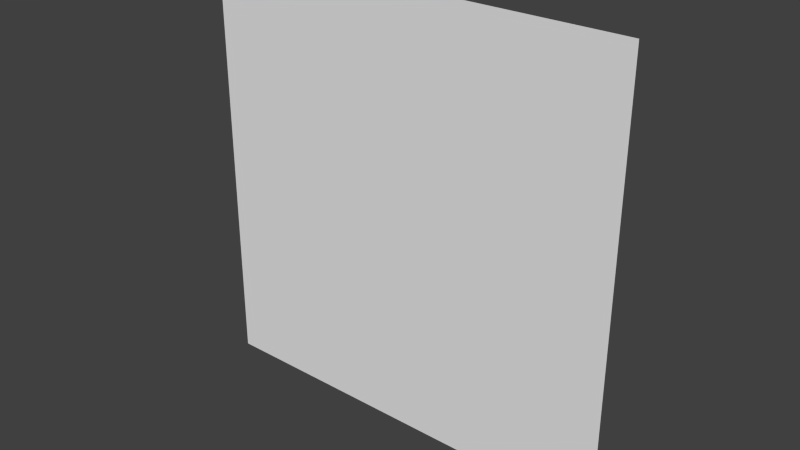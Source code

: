 # Source: city.blend  (saved by Blender 2.72.0; exported with 4.5.12 LTS)
import bpy
from mathutils import Matrix  # noqa: F401  (used for matrix-valued properties, if any)

bpy.ops.wm.read_factory_settings(use_empty=True)
scene = bpy.context.scene
scene.name = 'Scene'

# ---- collections
col_collection_12 = bpy.data.collections.new('Collection 12'); scene.collection.children.link(col_collection_12)
col_collection_20 = bpy.data.collections.new('Collection 20'); scene.collection.children.link(col_collection_20)
col_collection_20.hide_render = True
col_collection_20.hide_viewport = True

# ---- materials (node trees are filled in below, after node groups)
mat_material_wall_1_001 = bpy.data.materials.new('Material Wall 1.001')
mat_material_wall_1_001.alpha_threshold = 0.0
mat_material_wall_1_001.use_transparent_shadow = False
mat_material_wall_1_001.roughness = 0.5
mat_material_003 = bpy.data.materials.new('Material.003')
mat_material_003.alpha_threshold = 0.0
mat_material_003.use_transparent_shadow = False
mat_material_003.diffuse_color = (0.8, 0.0, 0.4848, 1.0)
mat_material_003.roughness = 0.5
mat_material_002 = bpy.data.materials.new('Material.002')
mat_material_002.alpha_threshold = 0.0
mat_material_002.use_transparent_shadow = False
mat_material_002.diffuse_color = (0.0, 0.759, 0.8, 1.0)
mat_material_002.roughness = 0.5
mat_material = bpy.data.materials.new('Material')
mat_material.alpha_threshold = 0.0
mat_material.use_transparent_shadow = False
mat_material.diffuse_color = (0.8, 0.0, 0.0, 1.0)
mat_material.roughness = 0.5
mat_material_001 = bpy.data.materials.new('Material.001')
mat_material_001.alpha_threshold = 0.0
mat_material_001.use_transparent_shadow = False
mat_material_001.diffuse_color = (0.0, 0.8, 0.0, 1.0)
mat_material_001.roughness = 0.5

# ---- material node trees

# ---- world
world_world = bpy.data.worlds.new('World'); scene.world = world_world
world_world.color = (0.05088, 0.05088, 0.05088)
world_world.use_sun_shadow = False
world_world.sun_shadow_jitter_overblur = 0.0
world_world.cycles.sampling_method = 'MANUAL'
world_world.cycles.sample_map_resolution = 256

# ---- meshes
me_plane_009 = bpy.data.meshes.new('Plane.009')
me_plane_009.from_pydata([(0.0, 0.0, 0.0), (2.0, 0.0, 0.0), (0.0, 2.0, 0.0), (2.0, 2.0, 0.0)], [], [(0, 1, 3, 2)])
_uv = me_plane_009.uv_layers.new(name='UVMap')
_uv.uv.foreach_set('vector', [0.0001, 9.998e-05, 0.9999, 9.998e-05, 0.9999, 0.9999, 9.998e-05, 0.9999])
me_plane_009.materials.append(mat_material_wall_1_001)
me_plane_009.use_remesh_preserve_volume = False
me_plane_009.use_remesh_preserve_attributes = False
me_plane_009.use_mirror_vertex_groups = False
me_plane_009.update()
me_cube_003 = bpy.data.meshes.new('Cube.003')
me_cube_003.from_pydata([(-0.4428, 0.0, 0.01953), (-0.4537, 0.0, 0.03906), (-0.4591, 0.0, 0.06836), (-0.4609, 0.0, 0.1094), (-0.4352, 0.08995, 0.01953), (-0.4126, 0.1762, 0.01953), (-0.375, 0.2549, 0.01953), (-0.4246, 0.0, 0.007812), (-0.3974, -4.657e-10, 0.001953), (-0.3594, 0.0, 0.0), (-0.4352, -0.08995, 0.01953), (-0.4126, -0.1762, 0.01953), (-0.375, -0.2549, 0.01953), (-0.446, -0.09223, 0.03906), (-0.4513, -0.09337, 0.06836), (-0.4531, -0.09375, 0.1094), (-0.4229, -0.1806, 0.03906), (-0.428, -0.1829, 0.06836), (-0.4297, -0.1836, 0.1094), (-0.3844, -0.2613, 0.03906), (-0.3891, -0.2646, 0.06836), (-0.3906, -0.2656, 0.1094), (-0.446, 0.09223, 0.03906), (-0.4229, 0.1806, 0.03906), (-0.3844, 0.2613, 0.03906), (-0.4513, 0.09337, 0.06836), (-0.428, 0.1829, 0.06836), (-0.3891, 0.2646, 0.06836), (-0.4531, 0.09375, 0.1094), (-0.4297, 0.1836, 0.1094), (-0.3906, 0.2656, 0.1094), (-0.4173, 0.08615, 0.007812), (-0.3905, 0.08198, 0.001953), (-0.3532, 0.07856, 0.0), (-0.3956, 0.1687, 0.007812), (-0.3704, 0.1602, 0.001953), (-0.3359, 0.1525, 0.0), (-0.3594, 0.2442, 0.007812), (-0.3374, 0.231, 0.001953), (-0.3089, 0.2171, 0.0), (-0.4173, -0.08615, 0.007812), (-0.3956, -0.1687, 0.007812), (-0.3594, -0.2442, 0.007812), (-0.3905, -0.08198, 0.001953), (-0.3704, -0.1602, 0.001953), (-0.3374, -0.231, 0.001953), (-0.3532, -0.07856, 0.0), (-0.3359, -0.1525, 0.0), (-0.3089, -0.2171, 0.0), (0.0, 0.4428, 0.01953), (0.0, 0.4537, 0.03906), (0.0, 0.4591, 0.06836), (0.0, 0.4609, 0.1094), (0.08995, 0.4352, 0.01953), (0.1762, 0.4126, 0.01953), (0.2549, 0.375, 0.01953), (0.0, 0.4246, 0.007812), (-4.657e-10, 0.3974, 0.001953), (0.0, 0.3594, 0.0), (-0.08995, 0.4352, 0.01953), (-0.1762, 0.4126, 0.01953), (-0.2549, 0.375, 0.01953), (-0.09223, 0.446, 0.03906), (-0.09337, 0.4513, 0.06836), (-0.09375, 0.4531, 0.1094), (-0.1806, 0.4229, 0.03906), (-0.1829, 0.428, 0.06836), (-0.1836, 0.4297, 0.1094), (-0.2613, 0.3844, 0.03906), (-0.2646, 0.3891, 0.06836), (-0.2656, 0.3906, 0.1094), (0.09223, 0.446, 0.03906), (0.1806, 0.4229, 0.03906), (0.2613, 0.3844, 0.03906), (0.09337, 0.4513, 0.06836), (0.1829, 0.428, 0.06836), (0.2646, 0.3891, 0.06836), (0.09375, 0.4531, 0.1094), (0.1836, 0.4297, 0.1094), (0.2656, 0.3906, 0.1094), (0.08615, 0.4173, 0.007812), (0.08198, 0.3905, 0.001953), (0.07856, 0.3532, 0.0), (0.1687, 0.3956, 0.007812), (0.1602, 0.3704, 0.001953), (0.1525, 0.3359, 0.0), (0.2442, 0.3594, 0.007812), (0.231, 0.3374, 0.001953), (0.2171, 0.3089, 0.0), (-0.08615, 0.4173, 0.007812), (-0.1687, 0.3956, 0.007812), (-0.2442, 0.3594, 0.007812), (-0.08198, 0.3905, 0.001953), (-0.1602, 0.3704, 0.001953), (-0.231, 0.3374, 0.001953), (-0.07856, 0.3532, 0.0), (-0.1525, 0.3359, 0.0), (-0.2171, 0.3089, 0.0), (0.4428, 0.0, 0.01953), (0.4537, 0.0, 0.03906), (0.4591, 0.0, 0.06836), (0.4609, 0.0, 0.1094), (0.4352, -0.08995, 0.01953), (0.4126, -0.1762, 0.01953), (0.375, -0.2549, 0.01953), (0.4246, 0.0, 0.007812), (0.3974, 4.657e-10, 0.001953), (0.3594, 0.0, 0.0), (0.4352, 0.08995, 0.01953), (0.4126, 0.1762, 0.01953), (0.375, 0.2549, 0.01953), (0.446, 0.09223, 0.03906), (0.4513, 0.09337, 0.06836), (0.4531, 0.09375, 0.1094), (0.4229, 0.1806, 0.03906), (0.428, 0.1829, 0.06836), (0.4297, 0.1836, 0.1094), (0.3844, 0.2613, 0.03906), (0.3891, 0.2646, 0.06836), (0.3906, 0.2656, 0.1094), (0.446, -0.09223, 0.03906), (0.4229, -0.1806, 0.03906), (0.3844, -0.2613, 0.03906), (0.4513, -0.09337, 0.06836), (0.428, -0.1829, 0.06836), (0.3891, -0.2646, 0.06836), (0.4531, -0.09375, 0.1094), (0.4297, -0.1836, 0.1094), (0.3906, -0.2656, 0.1094), (0.4173, -0.08615, 0.007812), (0.3905, -0.08198, 0.001953), (0.3532, -0.07856, 0.0), (0.3956, -0.1687, 0.007812), (0.3704, -0.1602, 0.001953), (0.3359, -0.1525, 0.0), (0.3594, -0.2442, 0.007812), (0.3374, -0.231, 0.001953), (0.3089, -0.2171, 0.0), (0.4173, 0.08615, 0.007812), (0.3956, 0.1687, 0.007812), (0.3594, 0.2442, 0.007812), (0.3905, 0.08198, 0.001953), (0.3704, 0.1602, 0.001953), (0.3374, 0.231, 0.001953), (0.3532, 0.07856, 0.0), (0.3359, 0.1525, 0.0), (0.3089, 0.2171, 0.0), (0.0, -0.4428, 0.01953), (0.0, -0.4537, 0.03906), (0.0, -0.4591, 0.06836), (0.0, -0.4609, 0.1094), (-0.08995, -0.4352, 0.01953), (-0.1762, -0.4126, 0.01953), (-0.2549, -0.375, 0.01953), (0.0, -0.4246, 0.007812), (4.657e-10, -0.3974, 0.001953), (0.0, -0.3594, 0.0), (0.08995, -0.4352, 0.01953), (0.1762, -0.4126, 0.01953), (0.2549, -0.375, 0.01953), (0.09223, -0.446, 0.03906), (0.09337, -0.4513, 0.06836), (0.09375, -0.4531, 0.1094), (0.1806, -0.4229, 0.03906), (0.1829, -0.428, 0.06836), (0.1836, -0.4297, 0.1094), (0.2613, -0.3844, 0.03906), (0.2646, -0.3891, 0.06836), (0.2656, -0.3906, 0.1094), (-0.09223, -0.446, 0.03906), (-0.1806, -0.4229, 0.03906), (-0.2613, -0.3844, 0.03906), (-0.09337, -0.4513, 0.06836), (-0.1829, -0.428, 0.06836), (-0.2646, -0.3891, 0.06836), (-0.09375, -0.4531, 0.1094), (-0.1836, -0.4297, 0.1094), (-0.2656, -0.3906, 0.1094), (-0.08615, -0.4173, 0.007812), (-0.08198, -0.3905, 0.001953), (-0.07856, -0.3532, 0.0), (-0.1687, -0.3956, 0.007812), (-0.1602, -0.3704, 0.001953), (-0.1525, -0.3359, 0.0), (-0.2442, -0.3594, 0.007812), (-0.231, -0.3374, 0.001953), (-0.2171, -0.3089, 0.0), (0.08615, -0.4173, 0.007812), (0.1687, -0.3956, 0.007812), (0.2442, -0.3594, 0.007812), (0.08198, -0.3905, 0.001953), (0.1602, -0.3704, 0.001953), (0.231, -0.3374, 0.001953), (0.07856, -0.3532, 0.0), (0.1525, -0.3359, 0.0), (0.2171, -0.3089, 0.0), (0.0, 0.0, 0.0), (-0.08615, 0.0, 0.0), (-0.1687, -4.657e-10, 0.0), (-0.2442, 0.0, 0.0), (0.0, 0.08615, 0.0), (-4.657e-10, 0.1687, 0.0), (0.0, 0.2442, 0.0), (0.08615, 0.0, 0.0), (0.1687, 4.657e-10, 0.0), (0.2442, 0.0, 0.0), (0.0, -0.08615, 0.0), (4.657e-10, -0.1687, 0.0), (0.0, -0.2442, 0.0), (-0.08464, -0.08464, 0.0), (-0.1658, -0.0816, 0.0), (-0.2399, -0.07856, 0.0), (-0.0816, -0.1658, 0.0), (-0.1595, -0.1595, 0.0), (-0.2299, -0.1525, 0.0), (-0.07856, -0.2399, 0.0), (-0.1525, -0.2299, 0.0), (-0.2171, -0.2171, 0.0), (-0.08464, 0.08464, 0.0), (-0.0816, 0.1658, 0.0), (-0.07856, 0.2399, 0.0), (-0.1658, 0.0816, 0.0), (-0.1595, 0.1595, 0.0), (-0.1525, 0.2299, 0.0), (-0.2399, 0.07856, 0.0), (-0.2299, 0.1525, 0.0), (-0.2171, 0.2171, 0.0), (0.08464, 0.08464, 0.0), (0.1658, 0.0816, 0.0), (0.2399, 0.07856, 0.0), (0.0816, 0.1658, 0.0), (0.1595, 0.1595, 0.0), (0.2299, 0.1525, 0.0), (0.07856, 0.2399, 0.0), (0.1525, 0.2299, 0.0), (0.2171, 0.2171, 0.0), (0.08464, -0.08464, 0.0), (0.0816, -0.1658, 0.0), (0.07856, -0.2399, 0.0), (0.1658, -0.0816, 0.0), (0.1595, -0.1595, 0.0), (0.1525, -0.2299, 0.0), (0.2399, -0.07856, 0.0), (0.2299, -0.1525, 0.0), (0.2171, -0.2171, 0.0), (0.0, 0.0, 0.9246), (0.08615, 0.0, 0.9173), (0.1687, -4.657e-10, 0.8956), (0.2442, 0.0, 0.8594), (0.0, 0.08615, 0.9173), (4.657e-10, 0.1687, 0.8956), (0.0, 0.2442, 0.8594), (-0.08615, 0.0, 0.9173), (-0.1687, 4.657e-10, 0.8956), (-0.2442, 0.0, 0.8594), (0.0, -0.08615, 0.9173), (-4.657e-10, -0.1687, 0.8956), (0.0, -0.2442, 0.8594), (0.08464, -0.08464, 0.9102), (0.1658, -0.0816, 0.8888), (0.2399, -0.07856, 0.8532), (0.0816, -0.1658, 0.8888), (0.1595, -0.1595, 0.8687), (0.2299, -0.1525, 0.8359), (0.07856, -0.2399, 0.8532), (0.1525, -0.2299, 0.8359), (0.2171, -0.2171, 0.8089), (0.08464, 0.08464, 0.9102), (0.0816, 0.1658, 0.8888), (0.07856, 0.2399, 0.8532), (0.1658, 0.0816, 0.8888), (0.1595, 0.1595, 0.8687), (0.1525, 0.2299, 0.8359), (0.2399, 0.07856, 0.8532), (0.2299, 0.1525, 0.8359), (0.2171, 0.2171, 0.8089), (-0.08464, 0.08464, 0.9102), (-0.1658, 0.0816, 0.8888), (-0.2399, 0.07856, 0.8532), (-0.0816, 0.1658, 0.8888), (-0.1595, 0.1595, 0.8687), (-0.2299, 0.1525, 0.8359), (-0.07856, 0.2399, 0.8532), (-0.1525, 0.2299, 0.8359), (-0.2171, 0.2171, 0.8089), (-0.08464, -0.08464, 0.9102), (-0.0816, -0.1658, 0.8888), (-0.07856, -0.2399, 0.8532), (-0.1658, -0.0816, 0.8888), (-0.1595, -0.1595, 0.8687), (-0.1525, -0.2299, 0.8359), (-0.2399, -0.07856, 0.8532), (-0.2299, -0.1525, 0.8359), (-0.2171, -0.2171, 0.8089), (-0.4428, 0.0, 0.4953), (-0.4246, 0.0, 0.5843), (-0.3974, 4.657e-10, 0.6683), (-0.3594, 0.0, 0.7442), (-0.4352, 0.08995, 0.4943), (-0.4126, 0.1762, 0.4924), (-0.375, 0.2549, 0.4905), (-0.4537, 0.0, 0.4044), (-0.4591, 0.0, 0.3159), (-0.4609, 0.0, 0.2344), (-0.4352, -0.08995, 0.4943), (-0.4126, -0.1762, 0.4924), (-0.375, -0.2549, 0.4905), (-0.4173, -0.08615, 0.5824), (-0.3905, -0.08198, 0.6652), (-0.3532, -0.07856, 0.7399), (-0.3956, -0.1687, 0.5786), (-0.3704, -0.1602, 0.6587), (-0.3359, -0.1525, 0.7299), (-0.3594, -0.2442, 0.5748), (-0.3374, -0.231, 0.6515), (-0.3089, -0.2171, 0.7171), (-0.4173, 0.08615, 0.5824), (-0.3956, 0.1687, 0.5786), (-0.3594, 0.2442, 0.5748), (-0.3905, 0.08198, 0.6652), (-0.3704, 0.1602, 0.6587), (-0.3374, 0.231, 0.6515), (-0.3532, 0.07856, 0.7399), (-0.3359, 0.1525, 0.7299), (-0.3089, 0.2171, 0.7171), (-0.446, 0.09223, 0.404), (-0.4513, 0.09337, 0.3158), (-0.4531, 0.09375, 0.2344), (-0.4229, 0.1806, 0.4032), (-0.428, 0.1829, 0.3156), (-0.4297, 0.1836, 0.2344), (-0.3844, 0.2613, 0.4025), (-0.3891, 0.2646, 0.3155), (-0.3906, 0.2656, 0.2344), (-0.446, -0.09223, 0.404), (-0.4229, -0.1806, 0.4032), (-0.3844, -0.2613, 0.4025), (-0.4513, -0.09337, 0.3158), (-0.428, -0.1829, 0.3156), (-0.3891, -0.2646, 0.3155), (-0.4531, -0.09375, 0.2344), (-0.4297, -0.1836, 0.2344), (-0.3906, -0.2656, 0.2344), (0.0, 0.4428, 0.4953), (0.0, 0.4246, 0.5843), (4.657e-10, 0.3974, 0.6683), (0.0, 0.3594, 0.7442), (0.08995, 0.4352, 0.4943), (0.1762, 0.4126, 0.4924), (0.2549, 0.375, 0.4905), (0.0, 0.4537, 0.4044), (0.0, 0.4591, 0.3159), (0.0, 0.4609, 0.2344), (-0.08995, 0.4352, 0.4943), (-0.1762, 0.4126, 0.4924), (-0.2549, 0.375, 0.4905), (-0.08615, 0.4173, 0.5824), (-0.08198, 0.3905, 0.6652), (-0.07856, 0.3532, 0.7399), (-0.1687, 0.3956, 0.5786), (-0.1602, 0.3704, 0.6587), (-0.1525, 0.3359, 0.7299), (-0.2442, 0.3594, 0.5748), (-0.231, 0.3374, 0.6515), (-0.2171, 0.3089, 0.7171), (0.08615, 0.4173, 0.5824), (0.1687, 0.3956, 0.5786), (0.2442, 0.3594, 0.5748), (0.08198, 0.3905, 0.6652), (0.1602, 0.3704, 0.6587), (0.231, 0.3374, 0.6515), (0.07856, 0.3532, 0.7399), (0.1525, 0.3359, 0.7299), (0.2171, 0.3089, 0.7171), (0.09223, 0.446, 0.404), (0.09337, 0.4513, 0.3158), (0.09375, 0.4531, 0.2344), (0.1806, 0.4229, 0.4032), (0.1829, 0.428, 0.3156), (0.1836, 0.4297, 0.2344), (0.2613, 0.3844, 0.4025), (0.2646, 0.3891, 0.3155), (0.2656, 0.3906, 0.2344), (-0.09223, 0.446, 0.404), (-0.1806, 0.4229, 0.4032), (-0.2613, 0.3844, 0.4025), (-0.09337, 0.4513, 0.3158), (-0.1829, 0.428, 0.3156), (-0.2646, 0.3891, 0.3155), (-0.09375, 0.4531, 0.2344), (-0.1836, 0.4297, 0.2344), (-0.2656, 0.3906, 0.2344), (0.4428, 0.0, 0.4953), (0.4246, 0.0, 0.5843), (0.3974, -4.657e-10, 0.6683), (0.3594, 0.0, 0.7442), (0.4352, -0.08995, 0.4943), (0.4126, -0.1762, 0.4924), (0.375, -0.2549, 0.4905), (0.4537, 0.0, 0.4044), (0.4591, 0.0, 0.3159), (0.4609, 0.0, 0.2344), (0.4352, 0.08995, 0.4943), (0.4126, 0.1762, 0.4924), (0.375, 0.2549, 0.4905), (0.4173, 0.08615, 0.5824), (0.3905, 0.08198, 0.6652), (0.3532, 0.07856, 0.7399), (0.3956, 0.1687, 0.5786), (0.3704, 0.1602, 0.6587), (0.3359, 0.1525, 0.7299), (0.3594, 0.2442, 0.5748), (0.3374, 0.231, 0.6515), (0.3089, 0.2171, 0.7171), (0.4173, -0.08615, 0.5824), (0.3956, -0.1687, 0.5786), (0.3594, -0.2442, 0.5748), (0.3905, -0.08198, 0.6652), (0.3704, -0.1602, 0.6587), (0.3374, -0.231, 0.6515), (0.3532, -0.07856, 0.7399), (0.3359, -0.1525, 0.7299), (0.3089, -0.2171, 0.7171), (0.446, -0.09223, 0.404), (0.4513, -0.09337, 0.3158), (0.4531, -0.09375, 0.2344), (0.4229, -0.1806, 0.4032), (0.428, -0.1829, 0.3156), (0.4297, -0.1836, 0.2344), (0.3844, -0.2613, 0.4025), (0.3891, -0.2646, 0.3155), (0.3906, -0.2656, 0.2344), (0.446, 0.09223, 0.404), (0.4229, 0.1806, 0.4032), (0.3844, 0.2613, 0.4025), (0.4513, 0.09337, 0.3158), (0.428, 0.1829, 0.3156), (0.3891, 0.2646, 0.3155), (0.4531, 0.09375, 0.2344), (0.4297, 0.1836, 0.2344), (0.3906, 0.2656, 0.2344), (0.0, -0.4428, 0.4953), (0.0, -0.4246, 0.5843), (-4.657e-10, -0.3974, 0.6683), (0.0, -0.3594, 0.7442), (-0.08995, -0.4352, 0.4943), (-0.1762, -0.4126, 0.4924), (-0.2549, -0.375, 0.4905), (0.0, -0.4537, 0.4044), (0.0, -0.4591, 0.3159), (0.0, -0.4609, 0.2344), (0.08995, -0.4352, 0.4943), (0.1762, -0.4126, 0.4924), (0.2549, -0.375, 0.4905), (0.08615, -0.4173, 0.5824), (0.08198, -0.3905, 0.6652), (0.07856, -0.3532, 0.7399), (0.1687, -0.3956, 0.5786), (0.1602, -0.3704, 0.6587), (0.1525, -0.3359, 0.7299), (0.2442, -0.3594, 0.5748), (0.231, -0.3374, 0.6515), (0.2171, -0.3089, 0.7171), (-0.08615, -0.4173, 0.5824), (-0.1687, -0.3956, 0.5786), (-0.2442, -0.3594, 0.5748), (-0.08198, -0.3905, 0.6652), (-0.1602, -0.3704, 0.6587), (-0.231, -0.3374, 0.6515), (-0.07856, -0.3532, 0.7399), (-0.1525, -0.3359, 0.7299), (-0.2171, -0.3089, 0.7171), (-0.09223, -0.446, 0.404), (-0.09337, -0.4513, 0.3158), (-0.09375, -0.4531, 0.2344), (-0.1806, -0.4229, 0.4032), (-0.1829, -0.428, 0.3156), (-0.1836, -0.4297, 0.2344), (-0.2613, -0.3844, 0.4025), (-0.2646, -0.3891, 0.3155), (-0.2656, -0.3906, 0.2344), (0.09223, -0.446, 0.404), (0.1806, -0.4229, 0.4032), (0.2613, -0.3844, 0.4025), (0.09337, -0.4513, 0.3158), (0.1829, -0.428, 0.3156), (0.2646, -0.3891, 0.3155), (0.09375, -0.4531, 0.2344), (0.1836, -0.4297, 0.2344), (0.2656, -0.3906, 0.2344), (-0.3359, -0.3359, 0.2344), (-0.3346, -0.3346, 0.3154), (-0.3305, -0.3305, 0.4021), (-0.3224, -0.3224, 0.4896), (-0.3089, -0.3089, 0.5729), (-0.2911, -0.2911, 0.6477), (-0.27, -0.27, 0.71), (-0.27, -0.21, 0.77), (-0.2898, -0.1488, 0.7898), (-0.3035, -0.07704, 0.8035), (-0.3089, 0.0, 0.8089), (-0.3035, 0.07704, 0.8035), (-0.2898, 0.1488, 0.7898), (-0.27, 0.21, 0.77), (-0.3359, 0.3359, 0.1094), (-0.3346, 0.3346, 0.06836), (-0.3305, 0.3305, 0.03906), (-0.3224, 0.3224, 0.01953), (-0.3089, 0.3089, 0.007812), (-0.2911, 0.2911, 0.001953), (-0.27, 0.27, 0.0), (-0.27, 0.21, 0.0), (-0.2898, 0.1488, 0.0), (-0.3035, 0.07704, 0.0), (-0.3089, 0.0, 0.0), (-0.3035, -0.07704, 0.0), (-0.2898, -0.1488, 0.0), (-0.27, -0.21, 0.0), (-0.21, 0.27, 0.77), (-0.1488, 0.2898, 0.7898), (-0.07704, 0.3035, 0.8035), (0.0, 0.3089, 0.8089), (0.07704, 0.3035, 0.8035), (0.1488, 0.2898, 0.7898), (0.21, 0.27, 0.77), (0.3359, 0.3359, 0.1094), (0.3346, 0.3346, 0.06836), (0.3305, 0.3305, 0.03906), (0.3224, 0.3224, 0.01953), (0.3089, 0.3089, 0.007812), (0.2911, 0.2911, 0.001953), (0.27, 0.27, 0.0), (0.21, 0.27, 0.0), (0.1488, 0.2898, 0.0), (0.07704, 0.3035, 0.0), (0.0, 0.3089, 0.0), (-0.07704, 0.3035, 0.0), (-0.1488, 0.2898, 0.0), (-0.21, 0.27, 0.0), (0.27, 0.21, 0.77), (0.2898, 0.1488, 0.7898), (0.3035, 0.07704, 0.8035), (0.3089, 0.0, 0.8089), (0.3035, -0.07704, 0.8035), (0.2898, -0.1488, 0.7898), (0.27, -0.21, 0.77), (0.3359, -0.3359, 0.1094), (0.3346, -0.3346, 0.06836), (0.3305, -0.3305, 0.03906), (0.3224, -0.3224, 0.01953), (0.3089, -0.3089, 0.007812), (0.2911, -0.2911, 0.001953), (0.27, -0.27, 0.0), (0.27, -0.21, 0.0), (0.2898, -0.1488, 0.0), (0.3035, -0.07704, 0.0), (0.3089, 0.0, 0.0), (0.3035, 0.07704, 0.0), (0.2898, 0.1488, 0.0), (0.27, 0.21, 0.0), (0.21, -0.27, 0.77), (0.1488, -0.2898, 0.7898), (0.07704, -0.3035, 0.8035), (0.0, -0.3089, 0.8089), (-0.07704, -0.3035, 0.8035), (-0.1488, -0.2898, 0.7898), (-0.21, -0.27, 0.77), (-0.21, -0.27, 0.0), (-0.1488, -0.2898, 0.0), (-0.07704, -0.3035, 0.0), (0.0, -0.3089, 0.0), (0.07704, -0.3035, 0.0), (0.1488, -0.2898, 0.0), (0.21, -0.27, 0.0), (-0.27, -0.27, 0.0), (-0.2911, -0.2911, 0.001953), (-0.3089, -0.3089, 0.007812), (-0.3224, -0.3224, 0.01953), (-0.3305, -0.3305, 0.03906), (-0.3346, -0.3346, 0.06836), (-0.3359, -0.3359, 0.1094), (-0.27, 0.27, 0.71), (-0.2911, 0.2911, 0.6477), (-0.3089, 0.3089, 0.5729), (-0.3224, 0.3224, 0.4896), (-0.3305, 0.3305, 0.4021), (-0.3346, 0.3346, 0.3154), (-0.3359, 0.3359, 0.2344), (0.27, 0.27, 0.71), (0.2911, 0.2911, 0.6477), (0.3089, 0.3089, 0.5729), (0.3224, 0.3224, 0.4896), (0.3305, 0.3305, 0.4021), (0.3346, 0.3346, 0.3154), (0.3359, 0.3359, 0.2344), (0.27, -0.27, 0.71), (0.2911, -0.2911, 0.6477), (0.3089, -0.3089, 0.5729), (0.3224, -0.3224, 0.4896), (0.3305, -0.3305, 0.4021), (0.3346, -0.3346, 0.3154), (0.3359, -0.3359, 0.2344), (-0.3906, 0.2656, 0.1641), (-0.4297, 0.1836, 0.1641), (-0.4531, 0.09375, 0.1641), (-0.4609, 0.0, 0.1641), (-0.4531, -0.09375, 0.1641), (-0.4297, -0.1836, 0.1641), (-0.3906, -0.2656, 0.1641), (0.2656, 0.3906, 0.1641), (0.1836, 0.4297, 0.1641), (0.09375, 0.4531, 0.1641), (0.0, 0.4609, 0.1641), (-0.09375, 0.4531, 0.1641), (-0.1836, 0.4297, 0.1641), (-0.2656, 0.3906, 0.1641), (0.3906, -0.2656, 0.1641), (0.4297, -0.1836, 0.1641), (0.4531, -0.09375, 0.1641), (0.4609, 0.0, 0.1641), (0.4531, 0.09375, 0.1641), (0.4297, 0.1836, 0.1641), (0.3906, 0.2656, 0.1641), (-0.2656, -0.3906, 0.1641), (-0.1836, -0.4297, 0.1641), (-0.09375, -0.4531, 0.1641), (0.0, -0.4609, 0.1641), (0.09375, -0.4531, 0.1641), (0.1836, -0.4297, 0.1641), (0.2656, -0.3906, 0.1641), (-0.2508, -0.2508, 0.0), (-0.2508, 0.2508, 0.0), (0.2508, 0.2508, 0.0), (0.2508, -0.2508, 0.0), (-0.2508, -0.2508, 0.7508), (-0.2508, 0.2508, 0.7508), (0.2508, 0.2508, 0.7508), (0.2508, -0.2508, 0.7508), (-0.3359, -0.3359, 0.1641), (-0.3359, 0.3359, 0.1641), (0.3359, 0.3359, 0.1641), (0.3359, -0.3359, 0.1641)], [], [(0, 10, 13, 1), (1, 13, 14, 2), (2, 14, 15, 3), (3, 15, 606, 605), (10, 11, 16, 13), (13, 16, 17, 14), (14, 17, 18, 15), (15, 18, 607, 606), (11, 12, 19, 16), (16, 19, 20, 17), (17, 20, 21, 18), (18, 21, 608, 607), (12, 577, 578, 19), (19, 578, 579, 20), (20, 579, 580, 21), (21, 580, 638, 608), (0, 1, 22, 4), (4, 22, 23, 5), (5, 23, 24, 6), (6, 24, 506, 507), (1, 2, 25, 22), (22, 25, 26, 23), (23, 26, 27, 24), (24, 27, 505, 506), (2, 3, 28, 25), (25, 28, 29, 26), (26, 29, 30, 27), (27, 30, 504, 505), (3, 605, 604, 28), (28, 604, 603, 29), (29, 603, 602, 30), (30, 602, 639, 504), (0, 4, 31, 7), (7, 31, 32, 8), (8, 32, 33, 9), (9, 33, 513, 514), (4, 5, 34, 31), (31, 34, 35, 32), (32, 35, 36, 33), (33, 36, 512, 513), (5, 6, 37, 34), (34, 37, 38, 35), (35, 38, 39, 36), (36, 39, 511, 512), (6, 507, 508, 37), (37, 508, 509, 38), (38, 509, 510, 39), (39, 510, 631, 511), (0, 7, 40, 10), (10, 40, 41, 11), (11, 41, 42, 12), (12, 42, 576, 577), (7, 8, 43, 40), (40, 43, 44, 41), (41, 44, 45, 42), (42, 45, 575, 576), (8, 9, 46, 43), (43, 46, 47, 44), (44, 47, 48, 45), (45, 48, 574, 575), (9, 514, 515, 46), (46, 515, 516, 47), (47, 516, 517, 48), (48, 517, 630, 574), (49, 59, 62, 50), (50, 62, 63, 51), (51, 63, 64, 52), (52, 64, 613, 612), (59, 60, 65, 62), (62, 65, 66, 63), (63, 66, 67, 64), (64, 67, 614, 613), (60, 61, 68, 65), (65, 68, 69, 66), (66, 69, 70, 67), (67, 70, 615, 614), (61, 507, 506, 68), (68, 506, 505, 69), (69, 505, 504, 70), (70, 504, 639, 615), (49, 50, 71, 53), (53, 71, 72, 54), (54, 72, 73, 55), (55, 73, 527, 528), (50, 51, 74, 71), (71, 74, 75, 72), (72, 75, 76, 73), (73, 76, 526, 527), (51, 52, 77, 74), (74, 77, 78, 75), (75, 78, 79, 76), (76, 79, 525, 526), (52, 612, 611, 77), (77, 611, 610, 78), (78, 610, 609, 79), (79, 609, 640, 525), (49, 53, 80, 56), (56, 80, 81, 57), (57, 81, 82, 58), (58, 82, 534, 535), (53, 54, 83, 80), (80, 83, 84, 81), (81, 84, 85, 82), (82, 85, 533, 534), (54, 55, 86, 83), (83, 86, 87, 84), (84, 87, 88, 85), (85, 88, 532, 533), (55, 528, 529, 86), (86, 529, 530, 87), (87, 530, 531, 88), (88, 531, 632, 532), (49, 56, 89, 59), (59, 89, 90, 60), (60, 90, 91, 61), (61, 91, 508, 507), (56, 57, 92, 89), (89, 92, 93, 90), (90, 93, 94, 91), (91, 94, 509, 508), (57, 58, 95, 92), (92, 95, 96, 93), (93, 96, 97, 94), (94, 97, 510, 509), (58, 535, 536, 95), (95, 536, 537, 96), (96, 537, 538, 97), (97, 538, 631, 510), (98, 108, 111, 99), (99, 111, 112, 100), (100, 112, 113, 101), (101, 113, 620, 619), (108, 109, 114, 111), (111, 114, 115, 112), (112, 115, 116, 113), (113, 116, 621, 620), (109, 110, 117, 114), (114, 117, 118, 115), (115, 118, 119, 116), (116, 119, 622, 621), (110, 528, 527, 117), (117, 527, 526, 118), (118, 526, 525, 119), (119, 525, 640, 622), (98, 99, 120, 102), (102, 120, 121, 103), (103, 121, 122, 104), (104, 122, 548, 549), (99, 100, 123, 120), (120, 123, 124, 121), (121, 124, 125, 122), (122, 125, 547, 548), (100, 101, 126, 123), (123, 126, 127, 124), (124, 127, 128, 125), (125, 128, 546, 547), (101, 619, 618, 126), (126, 618, 617, 127), (127, 617, 616, 128), (128, 616, 641, 546), (98, 102, 129, 105), (105, 129, 130, 106), (106, 130, 131, 107), (107, 131, 555, 556), (102, 103, 132, 129), (129, 132, 133, 130), (130, 133, 134, 131), (131, 134, 554, 555), (103, 104, 135, 132), (132, 135, 136, 133), (133, 136, 137, 134), (134, 137, 553, 554), (104, 549, 550, 135), (135, 550, 551, 136), (136, 551, 552, 137), (137, 552, 633, 553), (98, 105, 138, 108), (108, 138, 139, 109), (109, 139, 140, 110), (110, 140, 529, 528), (105, 106, 141, 138), (138, 141, 142, 139), (139, 142, 143, 140), (140, 143, 530, 529), (106, 107, 144, 141), (141, 144, 145, 142), (142, 145, 146, 143), (143, 146, 531, 530), (107, 556, 557, 144), (144, 557, 558, 145), (145, 558, 559, 146), (146, 559, 632, 531), (147, 157, 160, 148), (148, 160, 161, 149), (149, 161, 162, 150), (150, 162, 627, 626), (157, 158, 163, 160), (160, 163, 164, 161), (161, 164, 165, 162), (162, 165, 628, 627), (158, 159, 166, 163), (163, 166, 167, 164), (164, 167, 168, 165), (165, 168, 629, 628), (159, 549, 548, 166), (166, 548, 547, 167), (167, 547, 546, 168), (168, 546, 641, 629), (147, 148, 169, 151), (151, 169, 170, 152), (152, 170, 171, 153), (153, 171, 578, 577), (148, 149, 172, 169), (169, 172, 173, 170), (170, 173, 174, 171), (171, 174, 579, 578), (149, 150, 175, 172), (172, 175, 176, 173), (173, 176, 177, 174), (174, 177, 580, 579), (150, 626, 625, 175), (175, 625, 624, 176), (176, 624, 623, 177), (177, 623, 638, 580), (147, 151, 178, 154), (154, 178, 179, 155), (155, 179, 180, 156), (156, 180, 569, 570), (151, 152, 181, 178), (178, 181, 182, 179), (179, 182, 183, 180), (180, 183, 568, 569), (152, 153, 184, 181), (181, 184, 185, 182), (182, 185, 186, 183), (183, 186, 567, 568), (153, 577, 576, 184), (184, 576, 575, 185), (185, 575, 574, 186), (186, 574, 630, 567), (147, 154, 187, 157), (157, 187, 188, 158), (158, 188, 189, 159), (159, 189, 550, 549), (154, 155, 190, 187), (187, 190, 191, 188), (188, 191, 192, 189), (189, 192, 551, 550), (155, 156, 193, 190), (190, 193, 194, 191), (191, 194, 195, 192), (192, 195, 552, 551), (156, 570, 571, 193), (193, 571, 572, 194), (194, 572, 573, 195), (195, 573, 633, 552), (196, 206, 209, 197), (197, 209, 210, 198), (198, 210, 211, 199), (199, 211, 515, 514), (206, 207, 212, 209), (209, 212, 213, 210), (210, 213, 214, 211), (211, 214, 516, 515), (207, 208, 215, 212), (212, 215, 216, 213), (213, 216, 217, 214), (214, 217, 517, 516), (208, 570, 569, 215), (215, 569, 568, 216), (216, 568, 567, 217), (217, 567, 630, 517), (196, 197, 218, 200), (200, 218, 219, 201), (201, 219, 220, 202), (202, 220, 536, 535), (197, 198, 221, 218), (218, 221, 222, 219), (219, 222, 223, 220), (220, 223, 537, 536), (198, 199, 224, 221), (221, 224, 225, 222), (222, 225, 226, 223), (223, 226, 538, 537), (199, 514, 513, 224), (224, 513, 512, 225), (225, 512, 511, 226), (226, 511, 631, 538), (196, 200, 227, 203), (203, 227, 228, 204), (204, 228, 229, 205), (205, 229, 557, 556), (200, 201, 230, 227), (227, 230, 231, 228), (228, 231, 232, 229), (229, 232, 558, 557), (201, 202, 233, 230), (230, 233, 234, 231), (231, 234, 235, 232), (232, 235, 559, 558), (202, 535, 534, 233), (233, 534, 533, 234), (234, 533, 532, 235), (235, 532, 632, 559), (196, 203, 236, 206), (206, 236, 237, 207), (207, 237, 238, 208), (208, 238, 571, 570), (203, 204, 239, 236), (236, 239, 240, 237), (237, 240, 241, 238), (238, 241, 572, 571), (204, 205, 242, 239), (239, 242, 243, 240), (240, 243, 244, 241), (241, 244, 573, 572), (205, 556, 555, 242), (242, 555, 554, 243), (243, 554, 553, 244), (244, 553, 633, 573), (245, 255, 258, 246), (246, 258, 259, 247), (247, 259, 260, 248), (248, 260, 543, 542), (255, 256, 261, 258), (258, 261, 262, 259), (259, 262, 263, 260), (260, 263, 544, 543), (256, 257, 264, 261), (261, 264, 265, 262), (262, 265, 266, 263), (263, 266, 545, 544), (257, 563, 562, 264), (264, 562, 561, 265), (265, 561, 560, 266), (266, 560, 637, 545), (245, 246, 267, 249), (249, 267, 268, 250), (250, 268, 269, 251), (251, 269, 522, 521), (246, 247, 270, 267), (267, 270, 271, 268), (268, 271, 272, 269), (269, 272, 523, 522), (247, 248, 273, 270), (270, 273, 274, 271), (271, 274, 275, 272), (272, 275, 524, 523), (248, 542, 541, 273), (273, 541, 540, 274), (274, 540, 539, 275), (275, 539, 636, 524), (245, 249, 276, 252), (252, 276, 277, 253), (253, 277, 278, 254), (254, 278, 501, 500), (249, 250, 279, 276), (276, 279, 280, 277), (277, 280, 281, 278), (278, 281, 502, 501), (250, 251, 282, 279), (279, 282, 283, 280), (280, 283, 284, 281), (281, 284, 503, 502), (251, 521, 520, 282), (282, 520, 519, 283), (283, 519, 518, 284), (284, 518, 635, 503), (245, 252, 285, 255), (255, 285, 286, 256), (256, 286, 287, 257), (257, 287, 564, 563), (252, 253, 288, 285), (285, 288, 289, 286), (286, 289, 290, 287), (287, 290, 565, 564), (253, 254, 291, 288), (288, 291, 292, 289), (289, 292, 293, 290), (290, 293, 566, 565), (254, 500, 499, 291), (291, 499, 498, 292), (292, 498, 497, 293), (293, 497, 634, 566), (294, 304, 307, 295), (295, 307, 308, 296), (296, 308, 309, 297), (297, 309, 499, 500), (304, 305, 310, 307), (307, 310, 311, 308), (308, 311, 312, 309), (309, 312, 498, 499), (305, 306, 313, 310), (310, 313, 314, 311), (311, 314, 315, 312), (312, 315, 497, 498), (306, 493, 494, 313), (313, 494, 495, 314), (314, 495, 496, 315), (315, 496, 634, 497), (294, 295, 316, 298), (298, 316, 317, 299), (299, 317, 318, 300), (300, 318, 583, 584), (295, 296, 319, 316), (316, 319, 320, 317), (317, 320, 321, 318), (318, 321, 582, 583), (296, 297, 322, 319), (319, 322, 323, 320), (320, 323, 324, 321), (321, 324, 581, 582), (297, 500, 501, 322), (322, 501, 502, 323), (323, 502, 503, 324), (324, 503, 635, 581), (294, 298, 325, 301), (301, 325, 326, 302), (302, 326, 327, 303), (303, 327, 604, 605), (298, 299, 328, 325), (325, 328, 329, 326), (326, 329, 330, 327), (327, 330, 603, 604), (299, 300, 331, 328), (328, 331, 332, 329), (329, 332, 333, 330), (330, 333, 602, 603), (300, 584, 585, 331), (331, 585, 586, 332), (332, 586, 587, 333), (333, 587, 639, 602), (294, 301, 334, 304), (304, 334, 335, 305), (305, 335, 336, 306), (306, 336, 492, 493), (301, 302, 337, 334), (334, 337, 338, 335), (335, 338, 339, 336), (336, 339, 491, 492), (302, 303, 340, 337), (337, 340, 341, 338), (338, 341, 342, 339), (339, 342, 490, 491), (303, 605, 606, 340), (340, 606, 607, 341), (341, 607, 608, 342), (342, 608, 638, 490), (343, 353, 356, 344), (344, 356, 357, 345), (345, 357, 358, 346), (346, 358, 520, 521), (353, 354, 359, 356), (356, 359, 360, 357), (357, 360, 361, 358), (358, 361, 519, 520), (354, 355, 362, 359), (359, 362, 363, 360), (360, 363, 364, 361), (361, 364, 518, 519), (355, 584, 583, 362), (362, 583, 582, 363), (363, 582, 581, 364), (364, 581, 635, 518), (343, 344, 365, 347), (347, 365, 366, 348), (348, 366, 367, 349), (349, 367, 590, 591), (344, 345, 368, 365), (365, 368, 369, 366), (366, 369, 370, 367), (367, 370, 589, 590), (345, 346, 371, 368), (368, 371, 372, 369), (369, 372, 373, 370), (370, 373, 588, 589), (346, 521, 522, 371), (371, 522, 523, 372), (372, 523, 524, 373), (373, 524, 636, 588), (343, 347, 374, 350), (350, 374, 375, 351), (351, 375, 376, 352), (352, 376, 611, 612), (347, 348, 377, 374), (374, 377, 378, 375), (375, 378, 379, 376), (376, 379, 610, 611), (348, 349, 380, 377), (377, 380, 381, 378), (378, 381, 382, 379), (379, 382, 609, 610), (349, 591, 592, 380), (380, 592, 593, 381), (381, 593, 594, 382), (382, 594, 640, 609), (343, 350, 383, 353), (353, 383, 384, 354), (354, 384, 385, 355), (355, 385, 585, 584), (350, 351, 386, 383), (383, 386, 387, 384), (384, 387, 388, 385), (385, 388, 586, 585), (351, 352, 389, 386), (386, 389, 390, 387), (387, 390, 391, 388), (388, 391, 587, 586), (352, 612, 613, 389), (389, 613, 614, 390), (390, 614, 615, 391), (391, 615, 639, 587), (392, 402, 405, 393), (393, 405, 406, 394), (394, 406, 407, 395), (395, 407, 541, 542), (402, 403, 408, 405), (405, 408, 409, 406), (406, 409, 410, 407), (407, 410, 540, 541), (403, 404, 411, 408), (408, 411, 412, 409), (409, 412, 413, 410), (410, 413, 539, 540), (404, 591, 590, 411), (411, 590, 589, 412), (412, 589, 588, 413), (413, 588, 636, 539), (392, 393, 414, 396), (396, 414, 415, 397), (397, 415, 416, 398), (398, 416, 597, 598), (393, 394, 417, 414), (414, 417, 418, 415), (415, 418, 419, 416), (416, 419, 596, 597), (394, 395, 420, 417), (417, 420, 421, 418), (418, 421, 422, 419), (419, 422, 595, 596), (395, 542, 543, 420), (420, 543, 544, 421), (421, 544, 545, 422), (422, 545, 637, 595), (392, 396, 423, 399), (399, 423, 424, 400), (400, 424, 425, 401), (401, 425, 618, 619), (396, 397, 426, 423), (423, 426, 427, 424), (424, 427, 428, 425), (425, 428, 617, 618), (397, 398, 429, 426), (426, 429, 430, 427), (427, 430, 431, 428), (428, 431, 616, 617), (398, 598, 599, 429), (429, 599, 600, 430), (430, 600, 601, 431), (431, 601, 641, 616), (392, 399, 432, 402), (402, 432, 433, 403), (403, 433, 434, 404), (404, 434, 592, 591), (399, 400, 435, 432), (432, 435, 436, 433), (433, 436, 437, 434), (434, 437, 593, 592), (400, 401, 438, 435), (435, 438, 439, 436), (436, 439, 440, 437), (437, 440, 594, 593), (401, 619, 620, 438), (438, 620, 621, 439), (439, 621, 622, 440), (440, 622, 640, 594), (441, 451, 454, 442), (442, 454, 455, 443), (443, 455, 456, 444), (444, 456, 562, 563), (451, 452, 457, 454), (454, 457, 458, 455), (455, 458, 459, 456), (456, 459, 561, 562), (452, 453, 460, 457), (457, 460, 461, 458), (458, 461, 462, 459), (459, 462, 560, 561), (453, 598, 597, 460), (460, 597, 596, 461), (461, 596, 595, 462), (462, 595, 637, 560), (441, 442, 463, 445), (445, 463, 464, 446), (446, 464, 465, 447), (447, 465, 494, 493), (442, 443, 466, 463), (463, 466, 467, 464), (464, 467, 468, 465), (465, 468, 495, 494), (443, 444, 469, 466), (466, 469, 470, 467), (467, 470, 471, 468), (468, 471, 496, 495), (444, 563, 564, 469), (469, 564, 565, 470), (470, 565, 566, 471), (471, 566, 634, 496), (441, 445, 472, 448), (448, 472, 473, 449), (449, 473, 474, 450), (450, 474, 625, 626), (445, 446, 475, 472), (472, 475, 476, 473), (473, 476, 477, 474), (474, 477, 624, 625), (446, 447, 478, 475), (475, 478, 479, 476), (476, 479, 480, 477), (477, 480, 623, 624), (447, 493, 492, 478), (478, 492, 491, 479), (479, 491, 490, 480), (480, 490, 638, 623), (441, 448, 481, 451), (451, 481, 482, 452), (452, 482, 483, 453), (453, 483, 599, 598), (448, 449, 484, 481), (481, 484, 485, 482), (482, 485, 486, 483), (483, 486, 600, 599), (449, 450, 487, 484), (484, 487, 488, 485), (485, 488, 489, 486), (486, 489, 601, 600), (450, 626, 627, 487), (487, 627, 628, 488), (488, 628, 629, 489), (489, 629, 641, 601)])
me_cube_003.polygons.foreach_set('use_smooth', [True] * 640)
me_cube_003.materials.append(mat_material_003)
me_cube_003.use_remesh_preserve_volume = False
me_cube_003.use_remesh_preserve_attributes = False
me_cube_003.use_mirror_vertex_groups = False
me_cube_003.update()
me_cube_002 = bpy.data.meshes.new('Cube.002')
me_cube_002.from_pydata([(-0.306, -0.306, 0.0), (-0.306, 0.306, 0.0), (0.306, 0.306, 0.0), (0.306, -0.306, 0.0), (-0.306, -0.306, 0.6115), (-0.306, 0.306, 0.6115), (0.306, 0.306, 0.6115), (0.306, -0.306, 0.6115), (0.0, 0.0, 1.0)], [], [(4, 5, 1, 0), (5, 6, 2, 1), (6, 7, 3, 2), (7, 4, 0, 3), (0, 1, 2, 3), (4, 7, 8), (7, 6, 8), (6, 5, 8), (5, 4, 8)])
me_cube_002.materials.append(mat_material_002)
me_cube_002.use_remesh_preserve_volume = False
me_cube_002.use_remesh_preserve_attributes = False
me_cube_002.use_mirror_vertex_groups = False
me_cube_002.update()
me_cube_001 = bpy.data.meshes.new('Cube.001')
me_cube_001.from_pydata([(-0.5, -0.5, 0.0), (-0.5, 0.5, 0.0), (0.5, 0.5, 0.0), (0.5, -0.5, 0.0), (0.0, 0.0, 1.0)], [], [(0, 1, 2, 3), (4, 1, 0), (4, 2, 1), (4, 3, 2), (4, 0, 3)])
me_cube_001.materials.append(mat_material)
me_cube_001.use_remesh_preserve_volume = False
me_cube_001.use_remesh_preserve_attributes = False
me_cube_001.use_mirror_vertex_groups = False
me_cube_001.update()
me_cube = bpy.data.meshes.new('Cube')
me_cube.from_pydata([(-0.5, -0.5, 0.0), (-0.5, 0.5, 0.0), (0.5, 0.5, 0.0), (0.5, -0.5, 0.0), (-0.5, -0.5, 1.0), (-0.5, 0.5, 1.0), (0.5, 0.5, 1.0), (0.5, -0.5, 1.0)], [], [(4, 5, 1, 0), (5, 6, 2, 1), (6, 7, 3, 2), (7, 4, 0, 3), (0, 1, 2, 3), (7, 6, 5, 4)])
me_cube.materials.append(mat_material_001)
me_cube.use_remesh_preserve_volume = False
me_cube.use_remesh_preserve_attributes = False
me_cube.use_mirror_vertex_groups = False
me_cube.update()

# ---- objects
ob_city = bpy.data.objects.new('City', None)
ob_wall_element_1 = bpy.data.objects.new('Wall Element 1', me_plane_009)
ob_building4 = bpy.data.objects.new('_Building4', me_cube_003)
ob_building3 = bpy.data.objects.new('_Building3', me_cube_002)
ob_building2 = bpy.data.objects.new('_Building2', me_cube_001)
ob_building1 = bpy.data.objects.new('_Building1', me_cube)

# ---- transforms, parenting, visibility, modifiers, constraints
ob_city.location = (-11.25, 2.668, 3.476)
ob_city.empty_image_offset = (0.0, 0.0)
ob_city.lineart.crease_threshold = 0.0
ob_wall_element_1.location = (0.0, 0.0, 0.0)
ob_wall_element_1.rotation_euler = (1.571, -0.0, 0.0)
ob_wall_element_1.scale = (1.5, 1.5, 1.0)
ob_wall_element_1.lineart.crease_threshold = 0.0
ob_building4.location = (3.0, 0.0, 0.0)
ob_building4.hide_render = True
ob_building4.lineart.crease_threshold = 0.0
ob_building3.location = (1.0, 0.0, 0.0)
ob_building3.hide_render = True
ob_building3.lineart.crease_threshold = 0.0
ob_building2.location = (-1.0, 0.0, 0.0)
ob_building2.hide_render = True
ob_building2.lineart.crease_threshold = 0.0
ob_building1.location = (-3.0, 0.0, 0.0)
ob_building1.hide_render = True
ob_building1.lineart.crease_threshold = 0.0

# ---- collection membership
col_collection_12.objects.link(ob_city)
col_collection_12.objects.link(ob_wall_element_1)
col_collection_20.objects.link(ob_building4)
col_collection_20.objects.link(ob_building3)
col_collection_20.objects.link(ob_building2)
col_collection_20.objects.link(ob_building1)

# ---- scene / render settings (as saved in the file)
scene.frame_start = 1; scene.frame_end = 250; scene.frame_set(0)
scene.render.engine = 'BLENDER_EEVEE_NEXT'
scene.render.resolution_percentage = 50
scene.render.dither_intensity = 0.0
scene.cycles.use_denoising = False
scene.cycles.samples = 10
scene.cycles.sampling_pattern = 'TABULATED_SOBOL'
scene.cycles.light_sampling_threshold = 0.0
scene.cycles.use_adaptive_sampling = False
scene.cycles.use_light_tree = False
scene.cycles.blur_glossy = 0.0
scene.cycles.pixel_filter_type = 'GAUSSIAN'
scene.cycles.sample_clamp_indirect = 0.0
scene.view_settings.view_transform = 'Standard'
bpy.context.view_layer.update()

# ---- added for rendering (the .blend has no active camera and no usable light): camera, sun
cam_auto = bpy.data.cameras.new('AutoCamera')
cam_auto.lens = 50.0
cam_auto.sensor_width = 36.0
cam_auto.clip_end = 1000.0
ob_auto_camera = bpy.data.objects.new('AutoCamera', cam_auto)
scene.collection.objects.link(ob_auto_camera)
ob_auto_camera.location = (5.4254, -4.71047, 4.64032)
ob_auto_camera.rotation_euler = (1.09748, -7.21219e-08, 0.694738)
scene.camera = ob_auto_camera
light_auto_sun = bpy.data.lights.new('AutoSun', 'SUN')
light_auto_sun.energy = 3.0
light_auto_sun.angle = 0.0523599
ob_auto_sun = bpy.data.objects.new('AutoSun', light_auto_sun)
scene.collection.objects.link(ob_auto_sun)
ob_auto_sun.rotation_euler = (0.872665, 0.174533, 0.523599)
bpy.context.view_layer.update()
